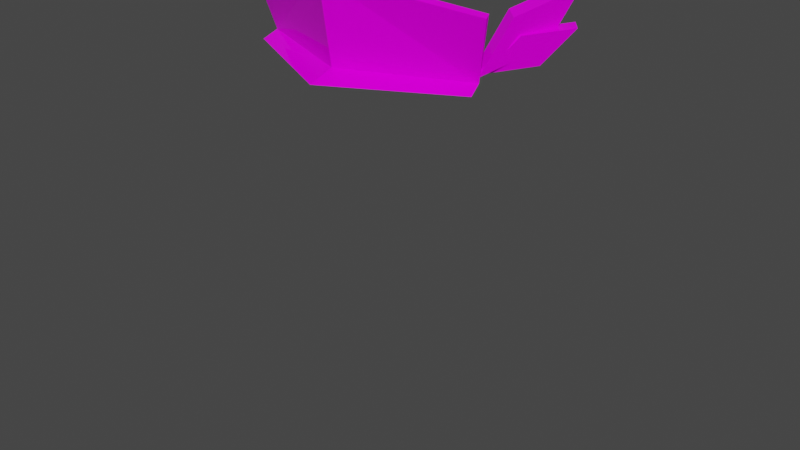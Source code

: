 # Source: s14.blend  (saved by Blender 2.93.21; exported with 4.5.12 LTS)
import bpy
from mathutils import Matrix  # noqa: F401  (used for matrix-valued properties, if any)

bpy.ops.wm.read_factory_settings(use_empty=True)
scene = bpy.context.scene
scene.name = 'Scene'

# ---- collections
col_h114 = bpy.data.collections.new('h114'); scene.collection.children.link(col_h114)

# ---- images (referenced by path relative to the original .blend; pixels are not part of the script)
import os
ASSET_DIR = os.environ.get("B2B_ASSET_DIR", "")  # directory of the original .blend (textures are referenced by path, not embedded)
HERE = os.path.dirname(os.path.abspath(__file__))  # packed textures are extracted next to this script under _unpacked/

def load_image(name, relpath, width, height, colorspace="sRGB"):
    """Load a texture the original file referenced (path relative to the .blend, or extracted next to this script)."""
    p = next((c for c in (os.path.join(HERE, relpath), os.path.join(ASSET_DIR, relpath)) if relpath and os.path.exists(c)), "")
    if p:
        img = bpy.data.images.load(p, check_existing=True)
        img.name = name
    else:  # same state as the original file: an image datablock whose file is absent (Cycles renders it pink)
        img = bpy.data.images.new(name, width, height)
        img.source = "FILE"
        img.filepath = "//" + (relpath or name)
    img.colorspace_settings.name = colorspace
    return img
img_s14__png = load_image('s14_.png', 's14_.png', 1024, 1024, 'sRGB')

# ---- materials (node trees are filled in below, after node groups)
mat_maintex = bpy.data.materials.new('maintex')
mat_maintex.use_backface_culling = True
mat_maintex.use_transparent_shadow = False
mat_maintex_1 = bpy.data.materials.new('maintex')

# ---- material node trees
mat_maintex.use_nodes = True; mat_maintex.node_tree.nodes.clear()
_N = mat_maintex.node_tree.nodes; _L = mat_maintex.node_tree.links
n0 = _N.new('ShaderNodeOutputMaterial'); n0.name = 'Material Output'; n0.location = (300, 300)
n1 = _N.new('ShaderNodeBsdfPrincipled'); n1.name = 'Principled BSDF'; n1.location = (10, 300)
n1.distribution = 'GGX'
n1.subsurface_method = 'BURLEY'
n1.inputs[2].default_value = 0.0
n1.inputs[3].default_value = 1.45
n1.inputs[13].default_value = 0.1
n1.inputs[27].default_value = (0.0, 0.0, 0.0, 1.0)
n1.inputs[28].default_value = 1.0
n2 = _N.new('ShaderNodeTexImage'); n2.name = 'baseColorTexture'; n2.location = (-433, 207)
n2.label = 'baseColorTexture'
n2.image = img_s14__png
n2.interpolation = 'Closest'
n3 = _N.new('ShaderNodeUVMap'); n3.name = 'UV Map'; n3.location = (-631, 176)
n3.uv_map = 'UVMap'
_L.new(n1.outputs[0], n0.inputs[0])
_L.new(n2.outputs[0], n1.inputs[0])
_L.new(n3.outputs[0], n2.inputs[0])
n0.is_active_output = True

# ---- world
world_world = bpy.data.worlds.new('World'); scene.world = world_world
world_world.use_nodes = True; world_world.node_tree.nodes.clear()
_N = world_world.node_tree.nodes; _L = world_world.node_tree.links
n0 = _N.new('ShaderNodeOutputWorld'); n0.name = 'World Output'; n0.location = (300, 300)
n1 = _N.new('ShaderNodeBackground'); n1.name = 'Background'; n1.location = (10, 300)
n1.inputs[0].default_value = (0.05088, 0.05088, 0.05088, 1.0)
_L.new(n1.outputs[0], n0.inputs[0])
n0.is_active_output = True
world_world.color = (0.05088, 0.05088, 0.05088)
world_world.use_sun_shadow = False
world_world.sun_shadow_jitter_overblur = 0.0

# ---- meshes
me_bodymesh = bpy.data.meshes.new('BodyMesh')
me_bodymesh.from_pydata([], [], [])
me_bodymesh.materials.append(None)
me_bodymesh.update()
me_head = bpy.data.meshes.new('Head')
me_head.from_pydata([], [], [])
me_head.materials.append(None)
me_head.update()
me_legmesh = bpy.data.meshes.new('LegMesh')
me_legmesh.from_pydata([], [], [])
me_legmesh.materials.append(None)
me_legmesh.update()
me_armmesh = bpy.data.meshes.new('ArmMesh')
me_armmesh.from_pydata([], [], [])
me_armmesh.materials.append(None)
me_armmesh.update()
me_cube_006 = bpy.data.meshes.new('Cube.006')
me_cube_006.from_pydata([], [], [])
me_cube_006.materials.append(None)
me_cube_006.update()
me_x = bpy.data.meshes.new('立方体')
me_x.from_pydata([(0.2405, -0.1918, -0.1703), (0.3013, 0.001904, -0.02856), (0.2693, -0.0487, -0.1284), (0.2471, -0.1195, -0.06468), (0.2439, -0.1951, -0.1789), (0.2152, -0.1701, -0.1645), (-1.164e-10, -0.3132, -0.0005504), (-1.164e-10, -0.281, -0.1846), (0.268, -0.2071, -0.0503), (0.2298, -0.1748, -0.1846), (-1.164e-10, -0.3011, -0.1764), (0.2511, -0.2261, -0.1928), (0.2946, -0.07041, -0.1342), (-1.164e-10, -0.357, -0.1928), (0.2724, -0.1412, -0.0705), (0.3265, -0.01981, -0.03438), (0.2389, -0.1764, -0.1682), (0.3169, -0.01484, -0.09858), (0.2763, -0.06455, -0.1622), (0.2626, -0.107, -0.1007), (0.2219, -0.1567, -0.1644), (0.2933, -0.08418, -0.166), (0.2796, -0.1267, -0.1046), (0.3339, -0.03448, -0.1024), (1.164e-10, -0.3287, -0.004419), (0.2741, -0.2225, -0.05417)], [], [(0, 14, 3, 5), (2, 12, 0, 5), (2, 1, 15, 12), (5, 3, 1, 2), (6, 24, 25, 8), (12, 15, 14, 0), (10, 13, 11, 4), (15, 1, 3, 14), (4, 11, 9), (9, 11, 13, 7), (16, 22, 19, 20), (18, 21, 16, 20), (18, 17, 23, 21), (20, 19, 17, 18), (21, 23, 22, 16), (23, 17, 19, 22), (4, 25, 24, 10), (8, 25, 4, 9), (9, 4, 10, 7), (8, 9, 7, 6)])
_uv = me_x.uv_layers.new(name='UVMap')
_uv.uv.foreach_set('vector', [0.6485, 0.08934, 0.6555, 0.1031, 0.6585, 0.1039, 0.6515, 0.09014, 0.6683, 0.09514, 0.6653, 0.09433, 0.6485, 0.08934, 0.6515, 0.09014, 0.6683, 0.09514, 0.6753, 0.1089, 0.6723, 0.1081, 0.6653, 0.09433, 0.6515, 0.09014, 0.6585, 0.1039, 0.6753, 0.1089, 0.6683, 0.09514, 0.0, 0.0, 0.0, 0.0, 0.0, 0.0, 0.0, 0.0, 0.6653, 0.09433, 0.6723, 0.1081, 0.6555, 0.1031, 0.6485, 0.08934, 0.4084, 0.1198, 0.4084, 0.1178, 0.4381, 0.1178, 0.4381, 0.1198, 0.6723, 0.1081, 0.6753, 0.1089, 0.6585, 0.1039, 0.6555, 0.1031, 0.4381, 0.1198, 0.4381, 0.1178, 0.4356, 0.1188, 0.4356, 0.1188, 0.4381, 0.1178, 0.4084, 0.1178, 0.4084, 0.1188, 0.6507, 0.08963, 0.6575, 0.09843, 0.6603, 0.09896, 0.6534, 0.09015, 0.6661, 0.09045, 0.6634, 0.08992, 0.6507, 0.08963, 0.6534, 0.09015, 0.6661, 0.09045, 0.673, 0.09926, 0.6703, 0.09873, 0.6634, 0.08992, 0.6534, 0.09015, 0.6603, 0.09896, 0.673, 0.09926, 0.6661, 0.09045, 0.6634, 0.08992, 0.6703, 0.09873, 0.6575, 0.09843, 0.6507, 0.08963, 0.6703, 0.09873, 0.673, 0.09926, 0.6603, 0.09896, 0.6575, 0.09843, 0.2593, 0.03197, 0.2907, 0.07358, 0.2755, 0.1512, 0.2367, 0.09141, 0.0, 0.0, 0.0, 0.0, 0.0, 0.0, 0.0, 0.0, 0.4356, 0.1188, 0.4356, 0.1188, 0.4084, 0.1188, 0.4084, 0.1188, 0.0, 0.0, 0.0, 0.0, 0.0, 0.0, 0.0, 0.0])
me_x.materials.append(mat_maintex)
me_x.use_remesh_fix_poles = True
me_x.use_remesh_preserve_attributes = False
me_x.update()
arm_armature = bpy.data.armatures.new('Armature')  # bones are not reproduced

# ---- objects
ob_body = bpy.data.objects.new('Body', me_bodymesh)
ob_head = bpy.data.objects.new('Head', me_head)
ob_leg_l = bpy.data.objects.new('Leg.L', me_legmesh)
ob_arm_l = bpy.data.objects.new('Arm.L', me_armmesh)
ob_armature = bpy.data.objects.new('Armature', arm_armature)
ob_mount = bpy.data.objects.new('mount', me_cube_006)
ob_headset_hat = bpy.data.objects.new('Headset|hat', me_x)

# ---- transforms, parenting, visibility, modifiers, constraints
ob_body.parent = ob_armature
ob_body.location = (0.0, 0.0, 0.0)
ob_body.lock_rotations_4d = False
ob_body.empty_display_type = 'ARROWS'
ob_body.lineart.crease_threshold = 0.0
ob_body.material_slots[0].link = 'OBJECT'; ob_body.material_slots[0].material = mat_maintex
_vg = ob_body.vertex_groups.new(name='Hip')
_vg = ob_body.vertex_groups.new(name='Arm1.L')
_vg = ob_body.vertex_groups.new(name='Body')
_vg = ob_body.vertex_groups.new(name='Leg1.L')
_vg = ob_body.vertex_groups.new(name='Arm1.R')
_vg = ob_body.vertex_groups.new(name='Leg1.R')
_vg = ob_body.vertex_groups.new(name='Head')
_m = ob_body.modifiers.new('Mirror', 'MIRROR')
_m = ob_body.modifiers.new('Armature', 'ARMATURE')
_m.object = ob_armature
ob_head.parent = ob_armature
ob_head.location = (0.0, 2.954e-08, 0.9189)
ob_head.lineart.crease_threshold = 0.0
ob_head.material_slots[0].link = 'OBJECT'; ob_head.material_slots[0].material = mat_maintex
_vg = ob_head.vertex_groups.new(name='Hip')
_vg = ob_head.vertex_groups.new(name='Head')
_vg = ob_head.vertex_groups.new(name='Arm1.L')
_vg = ob_head.vertex_groups.new(name='Arm2.L')
_vg = ob_head.vertex_groups.new(name='Hand.L')
_vg = ob_head.vertex_groups.new(name='Body')
_vg = ob_head.vertex_groups.new(name='Leg1.L')
_vg = ob_head.vertex_groups.new(name='Leg2.L')
_vg = ob_head.vertex_groups.new(name='Foot.L')
_vg = ob_head.vertex_groups.new(name='Leg1.R')
_vg = ob_head.vertex_groups.new(name='Leg2.R')
_vg = ob_head.vertex_groups.new(name='Foot.R')
_vg = ob_head.vertex_groups.new(name='Rear')
_vg = ob_head.vertex_groups.new(name='Arm1.R')
_vg = ob_head.vertex_groups.new(name='Arm2.R')
_vg = ob_head.vertex_groups.new(name='Hand.R')
_m = ob_head.modifiers.new('Mirror', 'MIRROR')
_m = ob_head.modifiers.new('Armature', 'ARMATURE')
_m.object = ob_armature
ob_leg_l.parent = ob_armature
ob_leg_l.location = (0.0, 0.0, 0.0)
ob_leg_l.lineart.crease_threshold = 0.0
ob_leg_l.material_slots[0].link = 'OBJECT'; ob_leg_l.material_slots[0].material = mat_maintex
_vg = ob_leg_l.vertex_groups.new(name='Leg1.L')
_vg = ob_leg_l.vertex_groups.new(name='Leg2.L')
_vg = ob_leg_l.vertex_groups.new(name='Foot.L')
_vg = ob_leg_l.vertex_groups.new(name='Leg1.R')
_vg = ob_leg_l.vertex_groups.new(name='Leg2.R')
_vg = ob_leg_l.vertex_groups.new(name='Foot.R')
_m = ob_leg_l.modifiers.new('Mirror', 'MIRROR')
_m = ob_leg_l.modifiers.new('Armature', 'ARMATURE')
_m.object = ob_armature
ob_arm_l.parent = ob_armature
ob_arm_l.location = (0.0, 0.0, 0.0)
ob_arm_l.lineart.crease_threshold = 0.0
ob_arm_l.material_slots[0].link = 'OBJECT'; ob_arm_l.material_slots[0].material = mat_maintex
_vg = ob_arm_l.vertex_groups.new(name='Arm1.L')
_vg = ob_arm_l.vertex_groups.new(name='Arm2.L')
_vg = ob_arm_l.vertex_groups.new(name='Hand.L')
_vg = ob_arm_l.vertex_groups.new(name='Arm1.R')
_vg = ob_arm_l.vertex_groups.new(name='Arm2.R')
_vg = ob_arm_l.vertex_groups.new(name='Hand.R')
_m = ob_arm_l.modifiers.new('Mirror', 'MIRROR')
_m = ob_arm_l.modifiers.new('Armature', 'ARMATURE')
_m.object = ob_armature
ob_armature.location = (0.0, 0.0, 0.0)
ob_armature.lineart.crease_threshold = 0.0
ob_mount.location = (8.625e-33, 0.1749, 3.884e-17)
ob_mount.lineart.crease_threshold = 0.0
ob_mount.material_slots[0].link = 'OBJECT'; ob_mount.material_slots[0].material = mat_maintex_1
_vg = ob_mount.vertex_groups.new(name='Rear')
_m = ob_mount.modifiers.new('Mirror', 'MIRROR')
_m = ob_mount.modifiers.new('Armature', 'ARMATURE')
_m.object = ob_armature
ob_headset_hat.location = (2.622e-16, 0.04401, 1.124)
_vg = ob_headset_hat.vertex_groups.new(name='Head')
_vg.add([0, 1, 2, 3, 4, 5, 6, 7, 8, 9, 10, 11, 12, 13, 14, 15, 16, 17, 18, 19, 20, 21, 22, 23, 24, 25], 1.0, 'REPLACE')
_m = ob_headset_hat.modifiers.new('ミラー', 'MIRROR')
_m = ob_headset_hat.modifiers.new('アーマチュア', 'ARMATURE')
_m.object = ob_armature

# ---- collection membership
scene.collection.objects.link(ob_body)
scene.collection.objects.link(ob_head)
scene.collection.objects.link(ob_leg_l)
scene.collection.objects.link(ob_arm_l)
scene.collection.objects.link(ob_armature)
scene.collection.objects.link(ob_mount)
col_h114.objects.link(ob_headset_hat)

# ---- scene / render settings (as saved in the file)
scene.frame_start = 1; scene.frame_end = 120; scene.frame_set(7)
scene.render.engine = 'BLENDER_EEVEE_NEXT'
scene.render.fps = 60
scene.cycles.use_denoising = False
scene.cycles.samples = 128
scene.cycles.sampling_pattern = 'TABULATED_SOBOL'
scene.cycles.use_adaptive_sampling = False
scene.cycles.use_light_tree = False
scene.view_settings.view_transform = 'Filmic'
bpy.context.view_layer.update()

# ---- added for rendering (the .blend has no active camera and no usable light): camera, sun
cam_auto = bpy.data.cameras.new('AutoCamera')
cam_auto.lens = 50.0
cam_auto.sensor_width = 36.0
cam_auto.clip_end = 1000.0
ob_auto_camera = bpy.data.objects.new('AutoCamera', cam_auto)
scene.collection.objects.link(ob_auto_camera)
ob_auto_camera.location = (1.29049, -1.6176, 1.59395)
ob_auto_camera.rotation_euler = (1.09748, -7.21219e-08, 0.694738)
scene.camera = ob_auto_camera
light_auto_sun = bpy.data.lights.new('AutoSun', 'SUN')
light_auto_sun.energy = 3.0
light_auto_sun.angle = 0.0523599
ob_auto_sun = bpy.data.objects.new('AutoSun', light_auto_sun)
scene.collection.objects.link(ob_auto_sun)
ob_auto_sun.rotation_euler = (0.872665, 0.174533, 0.523599)
bpy.context.view_layer.update()

